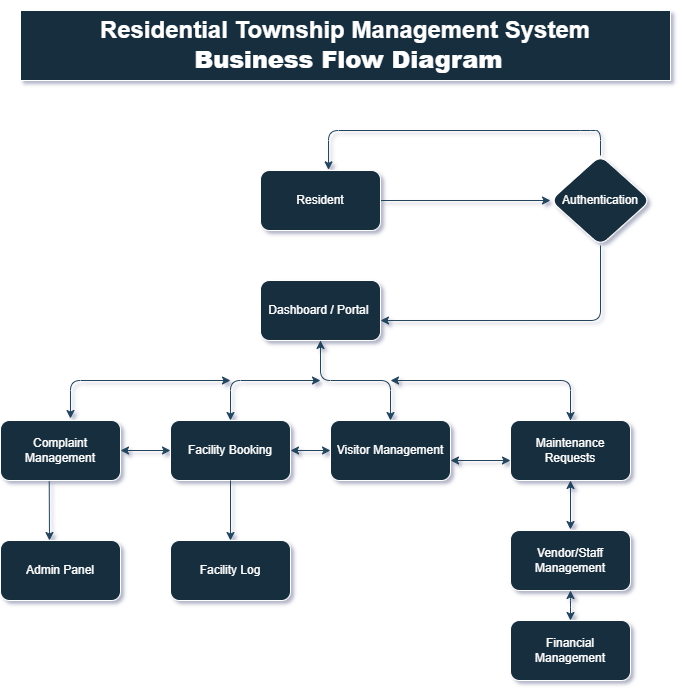

The diagram above was exported from draw.io. Its source (the exported page's mxGraphModel, read from the mxfile embedded in the PNG):
<mxGraphModel dx="786" dy="1517" grid="1" gridSize="10" guides="1" tooltips="1" connect="1" arrows="1" fold="1" page="1" pageScale="1" pageWidth="850" pageHeight="1100" background="#ffffff" math="0" shadow="1" adaptiveColors="auto">
  <root>
    <mxCell id="0" />
    <mxCell id="1" parent="0" />
    <mxCell id="cjxVeUXqkf_xWfo8V7dd-3" value="" style="edgeStyle=orthogonalEdgeStyle;rounded=1;orthogonalLoop=1;jettySize=auto;html=1;entryX=0;entryY=0.5;entryDx=0;entryDy=0;labelBackgroundColor=none;strokeColor=#23445D;fontColor=default;" edge="1" parent="1" source="cjxVeUXqkf_xWfo8V7dd-1" target="cjxVeUXqkf_xWfo8V7dd-39">
      <mxGeometry relative="1" as="geometry">
        <mxPoint x="600" y="120" as="targetPoint" />
      </mxGeometry>
    </mxCell>
    <mxCell id="cjxVeUXqkf_xWfo8V7dd-1" value="&amp;nbsp;Resident&amp;nbsp;" style="rounded=1;whiteSpace=wrap;html=1;labelBackgroundColor=none;fillColor=#182E3E;strokeColor=#FFFFFF;fontColor=#FFFFFF;" vertex="1" parent="1">
      <mxGeometry x="340" y="90" width="120" height="60" as="geometry" />
    </mxCell>
    <mxCell id="cjxVeUXqkf_xWfo8V7dd-5" value="" style="edgeStyle=orthogonalEdgeStyle;rounded=1;orthogonalLoop=1;jettySize=auto;html=1;entryX=1;entryY=0.667;entryDx=0;entryDy=0;entryPerimeter=0;exitX=0.5;exitY=1;exitDx=0;exitDy=0;labelBackgroundColor=none;strokeColor=#23445D;fontColor=default;" edge="1" parent="1" source="cjxVeUXqkf_xWfo8V7dd-39" target="cjxVeUXqkf_xWfo8V7dd-4">
      <mxGeometry relative="1" as="geometry">
        <mxPoint x="600" y="180" as="sourcePoint" />
        <mxPoint x="470" y="170" as="targetPoint" />
        <Array as="points">
          <mxPoint x="680" y="240" />
        </Array>
      </mxGeometry>
    </mxCell>
    <mxCell id="cjxVeUXqkf_xWfo8V7dd-7" value="" style="edgeStyle=orthogonalEdgeStyle;rounded=1;orthogonalLoop=1;jettySize=auto;html=1;labelBackgroundColor=none;strokeColor=#23445D;fontColor=default;" edge="1" parent="1" source="cjxVeUXqkf_xWfo8V7dd-4" target="cjxVeUXqkf_xWfo8V7dd-6">
      <mxGeometry relative="1" as="geometry" />
    </mxCell>
    <mxCell id="cjxVeUXqkf_xWfo8V7dd-12" style="edgeStyle=orthogonalEdgeStyle;rounded=1;orthogonalLoop=1;jettySize=auto;html=1;labelBackgroundColor=none;strokeColor=#23445D;fontColor=default;" edge="1" parent="1" source="cjxVeUXqkf_xWfo8V7dd-4">
      <mxGeometry relative="1" as="geometry">
        <mxPoint x="400" y="260" as="targetPoint" />
      </mxGeometry>
    </mxCell>
    <mxCell id="cjxVeUXqkf_xWfo8V7dd-4" value="&amp;nbsp;Dashboard / Portal&amp;nbsp;&amp;nbsp;" style="whiteSpace=wrap;html=1;rounded=1;labelBackgroundColor=none;fillColor=#182E3E;strokeColor=#FFFFFF;fontColor=#FFFFFF;" vertex="1" parent="1">
      <mxGeometry x="340" y="200" width="120" height="60" as="geometry" />
    </mxCell>
    <mxCell id="cjxVeUXqkf_xWfo8V7dd-6" value="Visitor Management" style="whiteSpace=wrap;html=1;rounded=1;labelBackgroundColor=none;fillColor=#182E3E;strokeColor=#FFFFFF;fontColor=#FFFFFF;" vertex="1" parent="1">
      <mxGeometry x="410" y="340" width="120" height="60" as="geometry" />
    </mxCell>
    <mxCell id="cjxVeUXqkf_xWfo8V7dd-15" value="" style="edgeStyle=orthogonalEdgeStyle;rounded=1;orthogonalLoop=1;jettySize=auto;html=1;labelBackgroundColor=none;strokeColor=#23445D;fontColor=default;" edge="1" parent="1" source="cjxVeUXqkf_xWfo8V7dd-8">
      <mxGeometry relative="1" as="geometry">
        <mxPoint x="650" y="360" as="targetPoint" />
      </mxGeometry>
    </mxCell>
    <mxCell id="cjxVeUXqkf_xWfo8V7dd-8" value="Maintenance Requests" style="whiteSpace=wrap;html=1;rounded=1;labelBackgroundColor=none;fillColor=#182E3E;strokeColor=#FFFFFF;fontColor=#FFFFFF;" vertex="1" parent="1">
      <mxGeometry x="590" y="340" width="120" height="60" as="geometry" />
    </mxCell>
    <mxCell id="cjxVeUXqkf_xWfo8V7dd-10" value="Facility Booking" style="whiteSpace=wrap;html=1;rounded=1;labelBackgroundColor=none;fillColor=#182E3E;strokeColor=#FFFFFF;fontColor=#FFFFFF;" vertex="1" parent="1">
      <mxGeometry x="250" y="340" width="120" height="60" as="geometry" />
    </mxCell>
    <mxCell id="cjxVeUXqkf_xWfo8V7dd-11" value="Complaint Management" style="whiteSpace=wrap;html=1;rounded=1;labelBackgroundColor=none;fillColor=#182E3E;strokeColor=#FFFFFF;fontColor=#FFFFFF;" vertex="1" parent="1">
      <mxGeometry x="80" y="340" width="120" height="60" as="geometry" />
    </mxCell>
    <mxCell id="cjxVeUXqkf_xWfo8V7dd-20" value="" style="endArrow=classic;startArrow=classic;html=1;rounded=1;entryX=0;entryY=0.5;entryDx=0;entryDy=0;labelBackgroundColor=none;strokeColor=#23445D;fontColor=default;" edge="1" parent="1" target="cjxVeUXqkf_xWfo8V7dd-10">
      <mxGeometry width="50" height="50" relative="1" as="geometry">
        <mxPoint x="200" y="370" as="sourcePoint" />
        <mxPoint x="250" y="320" as="targetPoint" />
      </mxGeometry>
    </mxCell>
    <mxCell id="cjxVeUXqkf_xWfo8V7dd-23" value="" style="endArrow=classic;startArrow=classic;html=1;rounded=1;exitX=1;exitY=0.5;exitDx=0;exitDy=0;entryX=0;entryY=0.5;entryDx=0;entryDy=0;labelBackgroundColor=none;strokeColor=#23445D;fontColor=default;" edge="1" parent="1" source="cjxVeUXqkf_xWfo8V7dd-10" target="cjxVeUXqkf_xWfo8V7dd-6">
      <mxGeometry width="50" height="50" relative="1" as="geometry">
        <mxPoint x="380" y="310" as="sourcePoint" />
        <mxPoint x="430" y="260" as="targetPoint" />
      </mxGeometry>
    </mxCell>
    <mxCell id="cjxVeUXqkf_xWfo8V7dd-24" value="" style="endArrow=classic;startArrow=classic;html=1;rounded=1;labelBackgroundColor=none;strokeColor=#23445D;fontColor=default;" edge="1" parent="1">
      <mxGeometry width="50" height="50" relative="1" as="geometry">
        <mxPoint x="530" y="380" as="sourcePoint" />
        <mxPoint x="590" y="380" as="targetPoint" />
      </mxGeometry>
    </mxCell>
    <mxCell id="cjxVeUXqkf_xWfo8V7dd-25" value="" style="endArrow=classic;html=1;rounded=1;exitX=0.406;exitY=1.011;exitDx=0;exitDy=0;exitPerimeter=0;labelBackgroundColor=none;strokeColor=#23445D;fontColor=default;" edge="1" parent="1" source="cjxVeUXqkf_xWfo8V7dd-11">
      <mxGeometry width="50" height="50" relative="1" as="geometry">
        <mxPoint x="380" y="450" as="sourcePoint" />
        <mxPoint x="129" y="460" as="targetPoint" />
      </mxGeometry>
    </mxCell>
    <mxCell id="cjxVeUXqkf_xWfo8V7dd-26" value="Admin Panel" style="rounded=1;whiteSpace=wrap;html=1;labelBackgroundColor=none;fillColor=#182E3E;strokeColor=#FFFFFF;fontColor=#FFFFFF;" vertex="1" parent="1">
      <mxGeometry x="80" y="460" width="120" height="60" as="geometry" />
    </mxCell>
    <mxCell id="cjxVeUXqkf_xWfo8V7dd-27" value="Facility Log" style="rounded=1;whiteSpace=wrap;html=1;labelBackgroundColor=none;fillColor=#182E3E;strokeColor=#FFFFFF;fontColor=#FFFFFF;" vertex="1" parent="1">
      <mxGeometry x="250" y="460" width="120" height="60" as="geometry" />
    </mxCell>
    <mxCell id="cjxVeUXqkf_xWfo8V7dd-29" value="" style="endArrow=classic;html=1;rounded=1;exitX=0.5;exitY=1;exitDx=0;exitDy=0;entryX=0.5;entryY=0;entryDx=0;entryDy=0;labelBackgroundColor=none;strokeColor=#23445D;fontColor=default;" edge="1" parent="1" source="cjxVeUXqkf_xWfo8V7dd-10" target="cjxVeUXqkf_xWfo8V7dd-27">
      <mxGeometry width="50" height="50" relative="1" as="geometry">
        <mxPoint x="380" y="450" as="sourcePoint" />
        <mxPoint x="430" y="400" as="targetPoint" />
      </mxGeometry>
    </mxCell>
    <mxCell id="cjxVeUXqkf_xWfo8V7dd-30" value="Vendor/Staff&lt;div&gt;Management&lt;/div&gt;" style="rounded=1;whiteSpace=wrap;html=1;labelBackgroundColor=none;fillColor=#182E3E;strokeColor=#FFFFFF;fontColor=#FFFFFF;" vertex="1" parent="1">
      <mxGeometry x="590" y="450" width="120" height="60" as="geometry" />
    </mxCell>
    <mxCell id="cjxVeUXqkf_xWfo8V7dd-32" value="" style="endArrow=classic;startArrow=classic;html=1;rounded=1;exitX=0.5;exitY=1;exitDx=0;exitDy=0;labelBackgroundColor=none;strokeColor=#23445D;fontColor=default;" edge="1" parent="1" source="cjxVeUXqkf_xWfo8V7dd-8">
      <mxGeometry width="50" height="50" relative="1" as="geometry">
        <mxPoint x="380" y="450" as="sourcePoint" />
        <mxPoint x="650" y="449" as="targetPoint" />
      </mxGeometry>
    </mxCell>
    <mxCell id="cjxVeUXqkf_xWfo8V7dd-33" value="Financial Management" style="rounded=1;whiteSpace=wrap;html=1;labelBackgroundColor=none;fillColor=#182E3E;strokeColor=#FFFFFF;fontColor=#FFFFFF;" vertex="1" parent="1">
      <mxGeometry x="590" y="540" width="120" height="60" as="geometry" />
    </mxCell>
    <mxCell id="cjxVeUXqkf_xWfo8V7dd-34" value="" style="endArrow=classic;startArrow=classic;html=1;rounded=1;exitX=0.5;exitY=0;exitDx=0;exitDy=0;entryX=0.5;entryY=1;entryDx=0;entryDy=0;labelBackgroundColor=none;strokeColor=#23445D;fontColor=default;" edge="1" parent="1" source="cjxVeUXqkf_xWfo8V7dd-33" target="cjxVeUXqkf_xWfo8V7dd-30">
      <mxGeometry width="50" height="50" relative="1" as="geometry">
        <mxPoint x="380" y="450" as="sourcePoint" />
        <mxPoint x="430" y="400" as="targetPoint" />
        <Array as="points">
          <mxPoint x="650" y="520" />
        </Array>
      </mxGeometry>
    </mxCell>
    <mxCell id="cjxVeUXqkf_xWfo8V7dd-35" value="" style="endArrow=classic;html=1;rounded=1;entryX=0.567;entryY=-0.011;entryDx=0;entryDy=0;entryPerimeter=0;exitX=0.5;exitY=0;exitDx=0;exitDy=0;labelBackgroundColor=none;strokeColor=#23445D;fontColor=default;" edge="1" parent="1" source="cjxVeUXqkf_xWfo8V7dd-39" target="cjxVeUXqkf_xWfo8V7dd-1">
      <mxGeometry width="50" height="50" relative="1" as="geometry">
        <mxPoint x="660" y="90" as="sourcePoint" />
        <mxPoint x="410" y="50" as="targetPoint" />
        <Array as="points">
          <mxPoint x="680" y="50" />
          <mxPoint x="670" y="50" />
          <mxPoint x="408" y="50" />
        </Array>
      </mxGeometry>
    </mxCell>
    <mxCell id="cjxVeUXqkf_xWfo8V7dd-39" value="Authentication" style="rhombus;whiteSpace=wrap;html=1;labelBackgroundColor=none;fillColor=#182E3E;strokeColor=#FFFFFF;fontColor=#FFFFFF;rounded=1;" vertex="1" parent="1">
      <mxGeometry x="630" y="75" width="100" height="90" as="geometry" />
    </mxCell>
    <mxCell id="cjxVeUXqkf_xWfo8V7dd-40" value="" style="endArrow=classic;startArrow=classic;html=1;rounded=1;labelBackgroundColor=none;strokeColor=#23445D;fontColor=default;" edge="1" parent="1">
      <mxGeometry width="50" height="50" relative="1" as="geometry">
        <mxPoint x="470" y="300" as="sourcePoint" />
        <mxPoint x="650" y="340" as="targetPoint" />
        <Array as="points">
          <mxPoint x="650" y="300" />
        </Array>
      </mxGeometry>
    </mxCell>
    <mxCell id="cjxVeUXqkf_xWfo8V7dd-42" value="" style="endArrow=classic;startArrow=classic;html=1;rounded=1;exitX=0.583;exitY=-0.033;exitDx=0;exitDy=0;exitPerimeter=0;labelBackgroundColor=none;strokeColor=#23445D;fontColor=default;" edge="1" parent="1" source="cjxVeUXqkf_xWfo8V7dd-11">
      <mxGeometry width="50" height="50" relative="1" as="geometry">
        <mxPoint x="140" y="340" as="sourcePoint" />
        <mxPoint x="310" y="300" as="targetPoint" />
        <Array as="points">
          <mxPoint x="150" y="300" />
        </Array>
      </mxGeometry>
    </mxCell>
    <mxCell id="cjxVeUXqkf_xWfo8V7dd-43" value="" style="endArrow=classic;startArrow=classic;html=1;rounded=1;labelBackgroundColor=none;strokeColor=#23445D;fontColor=default;" edge="1" parent="1">
      <mxGeometry width="50" height="50" relative="1" as="geometry">
        <mxPoint x="310" y="340" as="sourcePoint" />
        <mxPoint x="400" y="300" as="targetPoint" />
        <Array as="points">
          <mxPoint x="310" y="300" />
        </Array>
      </mxGeometry>
    </mxCell>
    <mxCell id="cjxVeUXqkf_xWfo8V7dd-44" value="&lt;h1&gt;&amp;nbsp;Residential Township Management System&amp;nbsp;&lt;br&gt;&amp;nbsp;&lt;strong data-end=&quot;309&quot; data-start=&quot;284&quot;&gt;Business Flow Diagram&lt;/strong&gt;&lt;/h1&gt;" style="text;html=1;align=center;verticalAlign=middle;whiteSpace=wrap;rounded=0;fillColor=#182E3E;strokeColor=#FFFFFF;labelBackgroundColor=none;fontColor=#FFFFFF;" vertex="1" parent="1">
      <mxGeometry x="100" y="-70" width="650" height="70" as="geometry" />
    </mxCell>
  </root>
</mxGraphModel>